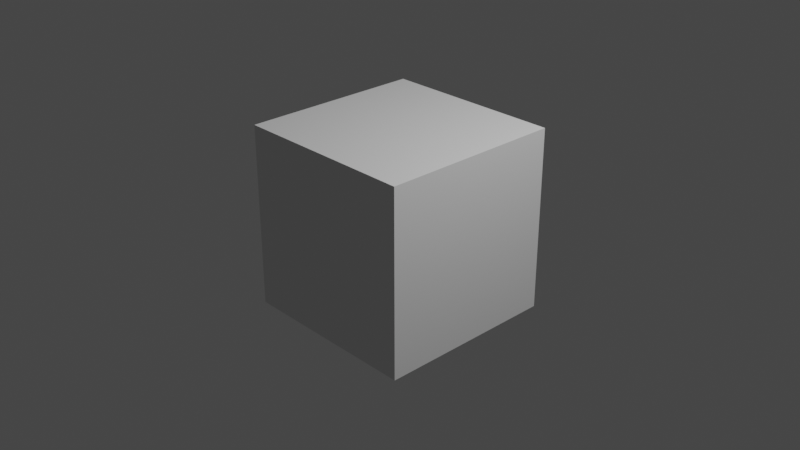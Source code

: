 # Source: startup.blend  (saved by Blender 2.92.15; exported with 4.5.12 LTS)
import bpy
from mathutils import Matrix  # noqa: F401  (used for matrix-valued properties, if any)

bpy.ops.wm.read_factory_settings(use_empty=True)
scene = bpy.context.scene
scene.name = 'Scene'

# ---- collections
col_scene = bpy.data.collections.new('Scene'); scene.collection.children.link(col_scene)
col_objects = bpy.data.collections.new('Objects'); scene.collection.children.link(col_objects)
col_base = bpy.data.collections.new('Base'); col_objects.children.link(col_base)
col_low_poly = bpy.data.collections.new('Low Poly'); col_objects.children.link(col_low_poly)
col_high_poly = bpy.data.collections.new('High Poly'); col_objects.children.link(col_high_poly)

# ---- world
world_world = bpy.data.worlds.new('World'); scene.world = world_world
world_world.use_nodes = True; world_world.node_tree.nodes.clear()
_N = world_world.node_tree.nodes; _L = world_world.node_tree.links
n0 = _N.new('ShaderNodeOutputWorld'); n0.name = 'World Output'; n0.location = (300, 300)
n1 = _N.new('ShaderNodeBackground'); n1.name = 'Background'; n1.location = (10, 300)
n1.inputs[0].default_value = (0.05088, 0.05088, 0.05088, 1.0)
_L.new(n1.outputs[0], n0.inputs[0])
n0.is_active_output = True
world_world.color = (0.05088, 0.05088, 0.05088)
world_world.use_sun_shadow = False
world_world.sun_shadow_jitter_overblur = 0.0

# ---- cameras
cam_camera = bpy.data.cameras.new('Camera')
cam_camera.clip_end = 100.0
cam_camera.ortho_scale = 7.314

# ---- lights
light_light = bpy.data.lights.new('Light', 'POINT')
light_light.transmission_factor = 0.0
light_light.energy = 1000.0
light_light.shadow_soft_size = 0.1
light_light.shadow_maximum_resolution = 0.006
light_light.use_absolute_resolution = True

# ---- meshes
me_cube_001 = bpy.data.meshes.new('Cube.001')
me_cube_001.from_pydata([(-1.0, -1.0, -1.0), (-1.0, -1.0, 1.0), (-1.0, 1.0, -1.0), (-1.0, 1.0, 1.0), (1.0, -1.0, -1.0), (1.0, -1.0, 1.0), (1.0, 1.0, -1.0), (1.0, 1.0, 1.0)], [], [(0, 1, 3, 2), (2, 3, 7, 6), (6, 7, 5, 4), (4, 5, 1, 0), (2, 6, 4, 0), (7, 3, 1, 5)])
_uv = me_cube_001.uv_layers.new(name='UVMap')
_uv.uv.foreach_set('vector', [0.375, 0.0, 0.625, 0.0, 0.625, 0.25, 0.375, 0.25, 0.375, 0.25, 0.625, 0.25, 0.625, 0.5, 0.375, 0.5, 0.375, 0.5, 0.625, 0.5, 0.625, 0.75, 0.375, 0.75, 0.375, 0.75, 0.625, 0.75, 0.625, 1.0, 0.375, 1.0, 0.125, 0.5, 0.375, 0.5, 0.375, 0.75, 0.125, 0.75, 0.625, 0.5, 0.875, 0.5, 0.875, 0.75, 0.625, 0.75])
me_cube_001.use_remesh_fix_poles = True
me_cube_001.use_remesh_preserve_attributes = False
me_cube_001.use_mirror_vertex_groups = False
me_cube_001.update()

# ---- objects
ob_light = bpy.data.objects.new('Light', light_light)
ob_camera = bpy.data.objects.new('Camera', cam_camera)
ob_cube = bpy.data.objects.new('Cube', me_cube_001)

# ---- transforms, parenting, visibility, modifiers, constraints
ob_light.location = (4.076, 1.005, 5.904)
ob_light.rotation_euler = (0.6503, 0.05522, 1.866)
ob_light.lock_rotations_4d = False
ob_light.empty_display_type = 'ARROWS'
ob_light.color = (0.0, 0.0, 0.0, 0.0)
ob_light.lineart.crease_threshold = 0.0
ob_camera.location = (7.359, -6.926, 4.958)
ob_camera.rotation_euler = (1.109, 0.0, 0.8149)
ob_camera.lock_rotations_4d = False
ob_camera.empty_display_type = 'ARROWS'
ob_camera.color = (0.0, 0.0, 0.0, 0.0)
ob_camera.display_type = 'WIRE'
ob_camera.lineart.crease_threshold = 0.0
ob_cube.location = (0.0, 0.0, 0.0)
ob_cube.lineart.crease_threshold = 0.0

# ---- collection membership
col_scene.objects.link(ob_light)
col_scene.objects.link(ob_camera)
col_base.objects.link(ob_cube)

# ---- scene / render settings (as saved in the file)
scene.camera = ob_camera
scene.frame_start = 1; scene.frame_end = 250; scene.frame_set(1)
scene.render.engine = 'BLENDER_EEVEE_NEXT'
scene.cycles.use_denoising = False
scene.cycles.samples = 128
scene.cycles.sampling_pattern = 'TABULATED_SOBOL'
scene.cycles.use_adaptive_sampling = False
scene.cycles.use_light_tree = False
scene.eevee.use_volumetric_shadows = True
scene.eevee.use_gtao = True
scene.eevee.gtao_distance = 20.0
scene.eevee.use_raytracing = True
scene.view_settings.view_transform = 'Filmic'
bpy.context.view_layer.update()
